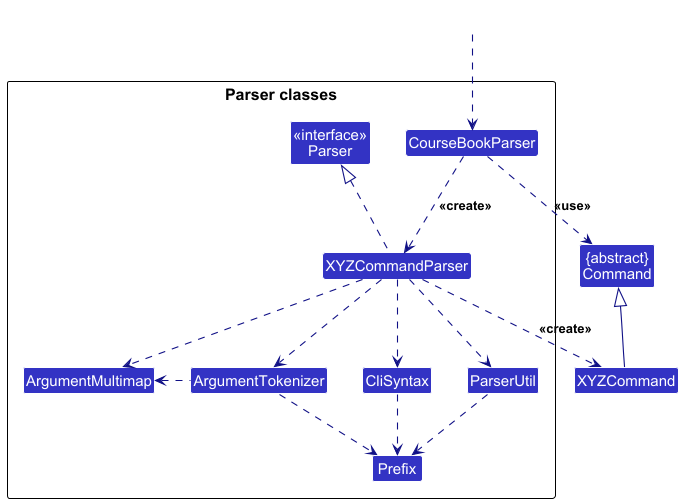

The diagram above was rendered by PlantUML. Its source (embedded in the PNG):
@startuml
!include style.puml
skinparam arrowThickness 1.1
skinparam arrowColor LOGIC_COLOR_T4
skinparam classBackgroundColor LOGIC_COLOR

Class "{abstract}\nCommand" as Command
Class XYZCommand

package "Parser classes"{
Class "<<interface>>\nParser" as Parser
Class CourseBookParser
Class XYZCommandParser
Class CliSyntax
Class ParserUtil
Class ArgumentMultimap
Class ArgumentTokenizer
Class Prefix
}

Class HiddenOutside #FFFFFF
HiddenOutside ..> CourseBookParser

CourseBookParser .down.> XYZCommandParser: <<create>>

XYZCommandParser ..> XYZCommand : <<create>>
CourseBookParser ..> Command : <<use>>
XYZCommandParser .up.|> Parser
XYZCommandParser ..> ArgumentMultimap
XYZCommandParser ..> ArgumentTokenizer
ArgumentTokenizer .left.> ArgumentMultimap
XYZCommandParser ..> CliSyntax
CliSyntax ..> Prefix
XYZCommandParser ..> ParserUtil
ParserUtil .down.> Prefix
ArgumentTokenizer .down.> Prefix
XYZCommand -up-|> Command
@enduml